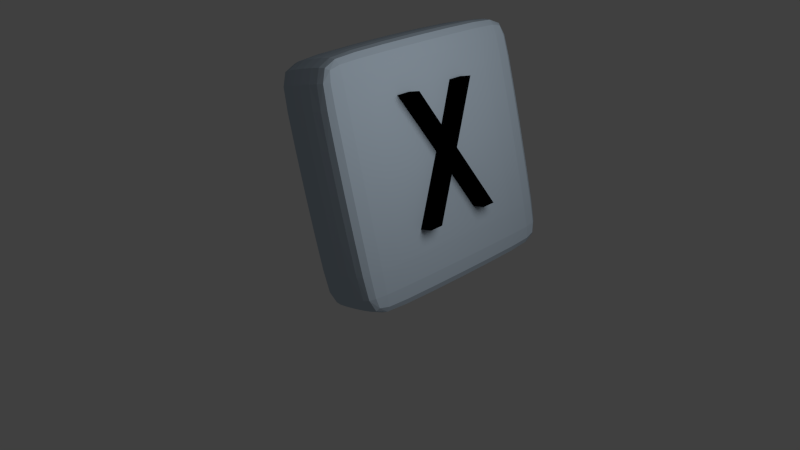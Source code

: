 # Source: X.blend  (saved by Blender 2.61.0; exported with 4.5.12 LTS)
import bpy
from mathutils import Matrix  # noqa: F401  (used for matrix-valued properties, if any)

bpy.ops.wm.read_factory_settings(use_empty=True)
scene = bpy.context.scene
scene.name = 'Scene'

# ---- collections
col_collection_1 = bpy.data.collections.new('Collection 1'); scene.collection.children.link(col_collection_1)

# ---- materials (node trees are filled in below, after node groups)
mat_material_001 = bpy.data.materials.new('Material.001')
mat_material_001.alpha_threshold = 0.0
mat_material_001.use_transparent_shadow = False
mat_material_001.diffuse_color = (0.0, 0.0, 0.0, 1.0)
mat_material_001.roughness = 0.5
mat_material_001.line_color = (0.0, 0.0, 0.0, 1.0)
mat_material = bpy.data.materials.new('Material')
mat_material.alpha_threshold = 0.0
mat_material.use_transparent_shadow = False
mat_material.diffuse_color = (0.5, 0.6, 0.7, 1.0)
mat_material.roughness = 0.5
mat_material.line_color = (0.0, 0.0, 0.0, 1.0)

# ---- material node trees

# ---- world
world_world = bpy.data.worlds.new('World'); scene.world = world_world
world_world.color = (0.05088, 0.05088, 0.05088)
world_world.use_sun_shadow = False
world_world.sun_shadow_jitter_overblur = 0.0
world_world.cycles.sampling_method = 'MANUAL'
world_world.cycles.sample_map_resolution = 256

# ---- cameras
cam_camera = bpy.data.cameras.new('Camera')
cam_camera.clip_end = 100.0
cam_camera.lens = 35.0
cam_camera.sensor_width = 32.0
cam_camera.sensor_height = 18.0
cam_camera.ortho_scale = 7.314
cam_camera.dof.focus_distance = 0.0
cam_camera.dof.aperture_fstop = 128.0

# ---- lights
light_lamp = bpy.data.lights.new('Lamp', 'POINT')
light_lamp.transmission_factor = 0.0
light_lamp.cutoff_distance = 30.0
light_lamp.energy = 100.0
light_lamp.shadow_buffer_clip_start = 1.001
light_lamp.shadow_soft_size = 1.0
light_lamp.shadow_maximum_resolution = 0.006
light_lamp.use_absolute_resolution = True
light_lamp.cycles.use_multiple_importance_sampling = False

# ---- meshes
me_cube = bpy.data.meshes.new('Cube')
me_cube.from_pydata([(0.906, 0.906, -1.0), (0.906, -0.906, -1.0), (-0.906, -0.906, -1.0), (-0.906, 0.906, -1.0), (0.906, 0.906, 1.0), (-0.906, 0.906, 1.0), (-0.906, -0.906, 1.0), (0.906, -0.906, 1.0), (1.0, 0.906, -0.906), (1.0, 0.906, 0.906), (1.0, -0.906, 0.906), (1.0, -0.906, -0.906), (0.906, -1.0, -0.906), (0.906, -1.0, 0.906), (-0.906, -1.0, 0.906), (-0.906, -1.0, -0.906), (-1.0, -0.906, -0.906), (-1.0, -0.906, 0.906), (-1.0, 0.906, 0.906), (-1.0, 0.906, -0.906), (0.906, 1.0, 0.906), (0.906, 1.0, -0.906), (-0.906, 1.0, -0.906), (-0.906, 1.0, 0.906)], [], [(0, 1, 2, 3), (6, 7, 4, 5), (10, 11, 8, 9), (14, 15, 12, 13), (18, 19, 16, 17), (22, 23, 20, 21), (0, 8, 11, 1), (15, 2, 1, 12), (21, 0, 3, 22), (19, 3, 2, 16), (23, 5, 4, 20), (5, 18, 17, 6), (7, 10, 9, 4), (6, 14, 13, 7), (20, 9, 8, 21), (10, 13, 12, 11), (14, 17, 16, 15), (18, 23, 22, 19), (0, 21, 8), (1, 11, 12), (2, 15, 16), (3, 19, 22), (4, 9, 20), (7, 13, 10), (6, 17, 14), (5, 23, 18)])
me_cube.materials.append(mat_material)
me_cube.use_remesh_preserve_volume = False
me_cube.use_remesh_preserve_attributes = False
me_cube.use_mirror_vertex_groups = False
me_cube.update()

# ---- curves / text
txt_w_001 = bpy.data.curves.new('W.001', 'FONT')
txt_w_001.dimensions = '2D'
txt_w_001.body = 'X'
txt_w_001.materials.append(mat_material_001)
txt_w_001.use_path_clamp = True
txt_w_001.bevel_resolution = 0
txt_w_001.extrude = 0.06

# ---- objects
ob_w = bpy.data.objects.new('W', txt_w_001)
ob_cube = bpy.data.objects.new('Cube', me_cube)
ob_lamp = bpy.data.objects.new('Lamp', light_lamp)
ob_camera = bpy.data.objects.new('Camera', cam_camera)

# ---- transforms, parenting, visibility, modifiers, constraints
ob_w.location = (5.389, -2.376, 2.654)
ob_w.rotation_euler = (1.309, 3.892e-09, 1.571)
ob_w.scale = (1.0, 1.5, 2.0)
ob_w.color = (0.0, 1.0, 0.01031, 1.0)
ob_w.lineart.crease_threshold = 0.0
ob_cube.location = (5.0, -2.0, 3.0)
ob_cube.rotation_euler = (3.892e-09, -0.2618, 0.0)
ob_cube.scale = (0.3, 1.0, 1.0)
ob_cube.lock_rotations_4d = False
ob_cube.empty_display_type = 'ARROWS'
ob_cube.lineart.crease_threshold = 0.0
_m = ob_cube.modifiers.new('Subsurf', 'SUBSURF')
_m.uv_smooth = 'PRESERVE_CORNERS'
_m.quality = 2
_m.levels = 5
_m.show_only_control_edges = False
ob_lamp.location = (7.413, -2.303, 4.797)
ob_lamp.rotation_euler = (0.6503, 0.05522, 1.866)
ob_lamp.lock_rotations_4d = False
ob_lamp.empty_display_type = 'ARROWS'
ob_lamp.color = (0.0, 0.0, 0.0, 0.0)
ob_lamp.lineart.crease_threshold = 0.0
ob_camera.location = (9.6, -6.508, 5.629)
ob_camera.rotation_euler = (1.109, 0.01082, 0.8149)
ob_camera.lock_rotations_4d = False
ob_camera.empty_display_type = 'ARROWS'
ob_camera.color = (0.0, 0.0, 0.0, 0.0)
ob_camera.display_type = 'WIRE'
ob_camera.lineart.crease_threshold = 0.0

# ---- collection membership
col_collection_1.objects.link(ob_w)
col_collection_1.objects.link(ob_cube)
col_collection_1.objects.link(ob_lamp)
col_collection_1.objects.link(ob_camera)

# ---- scene / render settings (as saved in the file)
scene.camera = ob_camera
scene.frame_start = 1; scene.frame_end = 250; scene.frame_set(-38)
scene.render.engine = 'BLENDER_EEVEE_NEXT'
scene.render.image_settings.color_mode = 'RGB'
scene.render.image_settings.compression = 90
scene.render.resolution_percentage = 50
scene.render.dither_intensity = 0.0
scene.render.bake_margin = 2
scene.render.bake_bias = 0.0
scene.cycles.use_denoising = False
scene.cycles.samples = 10
scene.cycles.sampling_pattern = 'TABULATED_SOBOL'
scene.cycles.light_sampling_threshold = 0.0
scene.cycles.use_adaptive_sampling = False
scene.cycles.use_light_tree = False
scene.cycles.blur_glossy = 0.0
scene.cycles.volume_bounces = 1
scene.cycles.pixel_filter_type = 'GAUSSIAN'
scene.cycles.sample_clamp_indirect = 0.0
scene.view_settings.view_transform = 'Standard'
bpy.context.view_layer.update()

